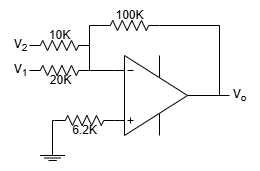

The diagram above was exported from draw.io. Its source (the exported page's mxGraphModel, read from the mxfile embedded in the PNG):
<mxGraphModel dx="352" dy="371" grid="1" gridSize="10" guides="1" tooltips="1" connect="1" arrows="1" fold="1" page="1" pageScale="1" pageWidth="827" pageHeight="1169" math="0" shadow="0">
  <root>
    <mxCell id="0" />
    <mxCell id="1" parent="0" />
    <mxCell id="0wf2OvRWM0p0GbEbaJ9i-1" value="" style="verticalLabelPosition=bottom;shadow=0;dashed=0;align=center;html=1;verticalAlign=top;shape=stencil(pVZLboMwFDwNS5CxCZBlStttz+AQp1gBG4GTtLevwaD28SsYiY1nkpnR+OmBQ5I6oyVzMKJ1yVLlkFcH4wetOD3nGsaayQx4ROYoaMEM8lGeitKAtarkjT35RXW/5iJjFVeGfRrMR60EeXPQSaPNQ5JUCqGNuRQ1YP7wWpxyoYA3Fw5+MeqlNiqYYpVhuphf5uQiDx0M8t3xHm6OuHV43+bpWjpGUWzlKO9qhaM/cDtYeWlYX2LurzBEXjCwRLs8sZXnccaTJBqZGyuSnGl6+6zkXVwmk5a0GeER0dOFfLDfUPCe48USeoWci1kFC4EwBgrBKok0lzVbuC6Nj3po0ZnySHKVFVto9crz3OyIBddN1buwuX5a7LtfpwBDWJUPQ3RLcaMGjBHvrsIPdncBQ0T7Q6yTgCF8uAv9yCIFlMBke4rBbNp0YaMAQwRwrkKy/F6YjjEQWbfhFnPsD4HD/95wU+ur52a3UPu30RprUfON1AI/);flipV=1;" parent="1" vertex="1">
      <mxGeometry x="340" y="290" width="100" height="90" as="geometry" />
    </mxCell>
    <mxCell id="0wf2OvRWM0p0GbEbaJ9i-3" style="edgeStyle=orthogonalEdgeStyle;rounded=0;orthogonalLoop=1;jettySize=auto;html=1;exitX=-0.05;exitY=0.778;exitDx=0;exitDy=0;exitPerimeter=0;entryX=1;entryY=0.5;entryDx=0;entryDy=0;entryPerimeter=0;endArrow=none;endFill=0;" parent="1" source="0wf2OvRWM0p0GbEbaJ9i-1" edge="1">
      <mxGeometry relative="1" as="geometry">
        <mxPoint x="310" y="309.9999999999999" as="targetPoint" />
      </mxGeometry>
    </mxCell>
    <mxCell id="0wf2OvRWM0p0GbEbaJ9i-5" value="" style="endArrow=none;html=1;rounded=0;entryX=1;entryY=0.5;entryDx=0;entryDy=0;entryPerimeter=0;exitX=0;exitY=0.5;exitDx=0;exitDy=0;exitPerimeter=0;" parent="1" source="0wf2OvRWM0p0GbEbaJ9i-6" edge="1">
      <mxGeometry width="50" height="50" relative="1" as="geometry">
        <mxPoint x="310" y="270" as="sourcePoint" />
        <mxPoint x="310" y="309.9999999999999" as="targetPoint" />
        <Array as="points">
          <mxPoint x="310" y="265" />
        </Array>
      </mxGeometry>
    </mxCell>
    <mxCell id="0wf2OvRWM0p0GbEbaJ9i-6" value="" style="pointerEvents=1;verticalLabelPosition=bottom;shadow=0;dashed=0;align=center;html=1;verticalAlign=top;shape=mxgraph.electrical.resistors.resistor_2;" parent="1" vertex="1">
      <mxGeometry x="320" y="260" width="60" height="10" as="geometry" />
    </mxCell>
    <mxCell id="0wf2OvRWM0p0GbEbaJ9i-7" value="" style="endArrow=none;html=1;rounded=0;entryX=1;entryY=0.5;entryDx=0;entryDy=0;entryPerimeter=0;exitX=1;exitY=0.5;exitDx=0;exitDy=0;exitPerimeter=0;" parent="1" source="0wf2OvRWM0p0GbEbaJ9i-6" target="0wf2OvRWM0p0GbEbaJ9i-1" edge="1">
      <mxGeometry width="50" height="50" relative="1" as="geometry">
        <mxPoint x="330" y="275" as="sourcePoint" />
        <mxPoint x="320" y="320" as="targetPoint" />
        <Array as="points">
          <mxPoint x="440" y="265" />
        </Array>
      </mxGeometry>
    </mxCell>
    <mxCell id="0wf2OvRWM0p0GbEbaJ9i-14" value="" style="endArrow=none;html=1;rounded=0;exitX=1;exitY=0.5;exitDx=0;exitDy=0;exitPerimeter=0;" parent="1" source="0wf2OvRWM0p0GbEbaJ9i-1" edge="1">
      <mxGeometry width="50" height="50" relative="1" as="geometry">
        <mxPoint x="310" y="370" as="sourcePoint" />
        <mxPoint x="450" y="335" as="targetPoint" />
      </mxGeometry>
    </mxCell>
    <mxCell id="0wf2OvRWM0p0GbEbaJ9i-15" value="V&lt;sub&gt;o&lt;/sub&gt;" style="text;html=1;align=center;verticalAlign=middle;resizable=0;points=[];autosize=1;strokeColor=none;fillColor=none;" parent="1" vertex="1">
      <mxGeometry x="440" y="320" width="40" height="30" as="geometry" />
    </mxCell>
    <mxCell id="0wf2OvRWM0p0GbEbaJ9i-16" value="100K" style="text;html=1;align=center;verticalAlign=middle;resizable=0;points=[];autosize=1;strokeColor=none;fillColor=none;" parent="1" vertex="1">
      <mxGeometry x="325" y="240" width="50" height="30" as="geometry" />
    </mxCell>
    <mxCell id="ur-XEzQEIFo7mVAoPAoj-1" value="" style="pointerEvents=1;verticalLabelPosition=bottom;shadow=0;dashed=0;align=center;html=1;verticalAlign=top;shape=mxgraph.electrical.resistors.resistor_2;" parent="1" vertex="1">
      <mxGeometry x="275" y="355" width="60" height="10" as="geometry" />
    </mxCell>
    <mxCell id="SraYbHA-Mlf-gtze2yHu-1" value="" style="pointerEvents=1;verticalLabelPosition=bottom;shadow=0;dashed=0;align=center;html=1;verticalAlign=top;shape=stencil(nZNBDoIwEEVP062BFqJbg7g0XqFilUZpSamot7d0MHHQEiRhM/8zvw9mSljWlLwWhEa8qUVhCdsQSltuJD9cnUydU4KYRFAqXglQ9kZb1yPbrj/nxpbwRmONvoi7PNq+VapSGGnBvYOW+jiWk2jtxO5hWaGV6gK1apDz4btsLpVFHDsIrt0ZlbDCgNrjPvpqkUL9RC6h2wGDU0IYLDtpI85G39TxJ1/Nuy/+Mt52pf2feiCCnicOAOGEq1QfCemcCAyxwgnp/xAJnRGBIeIligjNZoyCscF8p4VgDjppRcYwBgnjE/G7FlgZdy/9JQqt6NciehXushde);" vertex="1" parent="1">
      <mxGeometry x="260.5" y="390" width="25" height="20" as="geometry" />
    </mxCell>
    <mxCell id="SraYbHA-Mlf-gtze2yHu-2" value="" style="endArrow=none;html=1;rounded=0;exitX=0.5;exitY=0;exitDx=0;exitDy=0;exitPerimeter=0;entryX=0;entryY=0.5;entryDx=0;entryDy=0;entryPerimeter=0;" edge="1" parent="1" source="SraYbHA-Mlf-gtze2yHu-1" target="ur-XEzQEIFo7mVAoPAoj-1">
      <mxGeometry width="50" height="50" relative="1" as="geometry">
        <mxPoint x="240" y="460" as="sourcePoint" />
        <mxPoint x="290" y="410" as="targetPoint" />
        <Array as="points">
          <mxPoint x="273" y="360" />
        </Array>
      </mxGeometry>
    </mxCell>
    <mxCell id="SraYbHA-Mlf-gtze2yHu-3" value="6.2K" style="text;html=1;align=center;verticalAlign=middle;resizable=0;points=[];autosize=1;strokeColor=none;fillColor=none;" vertex="1" parent="1">
      <mxGeometry x="280" y="355" width="50" height="30" as="geometry" />
    </mxCell>
    <mxCell id="SraYbHA-Mlf-gtze2yHu-4" value="" style="pointerEvents=1;verticalLabelPosition=bottom;shadow=0;dashed=0;align=center;html=1;verticalAlign=top;shape=mxgraph.electrical.resistors.resistor_2;" vertex="1" parent="1">
      <mxGeometry x="250" y="305" width="60" height="10" as="geometry" />
    </mxCell>
    <mxCell id="SraYbHA-Mlf-gtze2yHu-5" value="" style="pointerEvents=1;verticalLabelPosition=bottom;shadow=0;dashed=0;align=center;html=1;verticalAlign=top;shape=mxgraph.electrical.resistors.resistor_2;" vertex="1" parent="1">
      <mxGeometry x="250" y="280" width="60" height="10" as="geometry" />
    </mxCell>
    <mxCell id="SraYbHA-Mlf-gtze2yHu-7" value="V&lt;sub&gt;2&lt;/sub&gt;" style="text;html=1;align=center;verticalAlign=middle;resizable=0;points=[];autosize=1;strokeColor=none;fillColor=none;" vertex="1" parent="1">
      <mxGeometry x="220.5" y="270" width="40" height="30" as="geometry" />
    </mxCell>
    <mxCell id="SraYbHA-Mlf-gtze2yHu-8" value="V&lt;sub&gt;1&lt;/sub&gt;" style="text;html=1;align=center;verticalAlign=middle;resizable=0;points=[];autosize=1;strokeColor=none;fillColor=none;" vertex="1" parent="1">
      <mxGeometry x="220.5" y="295" width="40" height="30" as="geometry" />
    </mxCell>
    <mxCell id="SraYbHA-Mlf-gtze2yHu-9" value="10K" style="text;html=1;align=center;verticalAlign=middle;resizable=0;points=[];autosize=1;strokeColor=none;fillColor=none;" vertex="1" parent="1">
      <mxGeometry x="260" y="260" width="40" height="30" as="geometry" />
    </mxCell>
    <mxCell id="SraYbHA-Mlf-gtze2yHu-10" value="20K" style="text;html=1;align=center;verticalAlign=middle;resizable=0;points=[];autosize=1;strokeColor=none;fillColor=none;" vertex="1" parent="1">
      <mxGeometry x="260.5" y="305" width="40" height="30" as="geometry" />
    </mxCell>
  </root>
</mxGraphModel>